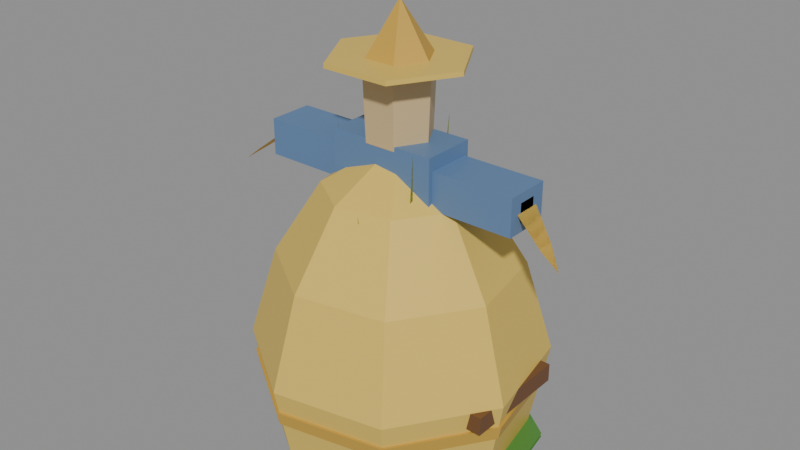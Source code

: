 # Source: farmyard.blend  (saved by Blender 5.2.45; exported with 4.5.12 LTS)
import bpy
from mathutils import Matrix  # noqa: F401  (used for matrix-valued properties, if any)

bpy.ops.wm.read_factory_settings(use_empty=True)
scene = bpy.context.scene
scene.name = 'Scene'

# ---- collections
col_prop_scarecrow = bpy.data.collections.new('prop_scarecrow'); scene.collection.children.link(col_prop_scarecrow)
col_prop_haystack = bpy.data.collections.new('prop_haystack'); scene.collection.children.link(col_prop_haystack)
col_prop_beehive = bpy.data.collections.new('prop_beehive'); scene.collection.children.link(col_prop_beehive)
col_prop_reeds = bpy.data.collections.new('prop_reeds'); scene.collection.children.link(col_prop_reeds)
col_prop_waterlily = bpy.data.collections.new('prop_waterlily'); scene.collection.children.link(col_prop_waterlily)

# ---- materials (node trees are filled in below, after node groups)
mat_plain_farm_pole = bpy.data.materials.new('plain:farm pole')
mat_plain_farm_pole.diffuse_color = (0.1559, 0.06848, 0.02519, 1.0)
mat_plain_scarecrow_shirt = bpy.data.materials.new('plain:scarecrow shirt')
mat_plain_scarecrow_shirt.diffuse_color = (0.1144, 0.2122, 0.3916, 1.0)
mat_plain_scarecrow_patch = bpy.data.materials.new('plain:scarecrow patch')
mat_plain_scarecrow_patch.diffuse_color = (0.4851, 0.09084, 0.04231, 1.0)
mat_plain_scarecrow_sack = bpy.data.materials.new('plain:scarecrow sack')
mat_plain_scarecrow_sack.diffuse_color = (0.6105, 0.4508, 0.2307, 1.0)
mat_plain_farm_straw = bpy.data.materials.new('plain:farm straw')
mat_plain_farm_straw.diffuse_color = (0.7454, 0.521, 0.1022, 1.0)
mat_plain_farm_straw_shade = bpy.data.materials.new('plain:farm straw shade')
mat_plain_farm_straw_shade.diffuse_color = (0.5711, 0.3467, 0.04817, 1.0)
mat_plain_skep_door = bpy.data.materials.new('plain:skep door')
mat_plain_skep_door.diffuse_color = (0.02315, 0.01444, 0.009134, 1.0)
mat_plain_reed_green = bpy.data.materials.new('plain:reed green')
mat_plain_reed_green.diffuse_color = (0.159, 0.2747, 0.04231, 1.0)
mat_plain_reed_tip = bpy.data.materials.new('plain:reed tip')
mat_plain_reed_tip.diffuse_color = (0.3231, 0.3916, 0.08022, 1.0)
mat_plain_bulrush = bpy.data.materials.new('plain:bulrush')
mat_plain_bulrush.diffuse_color = (0.1022, 0.04231, 0.016, 1.0)
mat_plain_lily_pad = bpy.data.materials.new('plain:lily pad')
mat_plain_lily_pad.diffuse_color = (0.07819, 0.2542, 0.04519, 1.0)
mat_plain_lily_petal = bpy.data.materials.new('plain:lily petal')
mat_plain_lily_petal.diffuse_color = (0.8879, 0.5776, 0.6724, 1.0)
mat_plain_lily_heart = bpy.data.materials.new('plain:lily heart')
mat_plain_lily_heart.diffuse_color = (0.8879, 0.624, 0.06848, 1.0)

# ---- material node trees
mat_plain_farm_pole.use_nodes = True; mat_plain_farm_pole.node_tree.nodes.clear()
_N = mat_plain_farm_pole.node_tree.nodes; _L = mat_plain_farm_pole.node_tree.links
n0 = _N.new('ShaderNodeBsdfPrincipled'); n0.name = 'Principled BSDF'; n0.location = (-200, 100)
n0.inputs[0].default_value = (0.1559, 0.06848, 0.02519, 1.0)
n0.inputs[10].default_value = 0.005
n1 = _N.new('ShaderNodeOutputMaterial'); n1.name = 'Material Output'; n1.location = (200, 100)
_L.new(n0.outputs[0], n1.inputs[0])
n1.is_active_output = True
mat_plain_scarecrow_shirt.use_nodes = True; mat_plain_scarecrow_shirt.node_tree.nodes.clear()
_N = mat_plain_scarecrow_shirt.node_tree.nodes; _L = mat_plain_scarecrow_shirt.node_tree.links
n0 = _N.new('ShaderNodeBsdfPrincipled'); n0.name = 'Principled BSDF'; n0.location = (-200, 100)
n0.inputs[0].default_value = (0.1144, 0.2122, 0.3916, 1.0)
n0.inputs[10].default_value = 0.005
n1 = _N.new('ShaderNodeOutputMaterial'); n1.name = 'Material Output'; n1.location = (200, 100)
_L.new(n0.outputs[0], n1.inputs[0])
n1.is_active_output = True
mat_plain_scarecrow_patch.use_nodes = True; mat_plain_scarecrow_patch.node_tree.nodes.clear()
_N = mat_plain_scarecrow_patch.node_tree.nodes; _L = mat_plain_scarecrow_patch.node_tree.links
n0 = _N.new('ShaderNodeBsdfPrincipled'); n0.name = 'Principled BSDF'; n0.location = (-200, 100)
n0.inputs[0].default_value = (0.4851, 0.09084, 0.04231, 1.0)
n0.inputs[10].default_value = 0.005
n1 = _N.new('ShaderNodeOutputMaterial'); n1.name = 'Material Output'; n1.location = (200, 100)
_L.new(n0.outputs[0], n1.inputs[0])
n1.is_active_output = True
mat_plain_scarecrow_sack.use_nodes = True; mat_plain_scarecrow_sack.node_tree.nodes.clear()
_N = mat_plain_scarecrow_sack.node_tree.nodes; _L = mat_plain_scarecrow_sack.node_tree.links
n0 = _N.new('ShaderNodeBsdfPrincipled'); n0.name = 'Principled BSDF'; n0.location = (-200, 100)
n0.inputs[0].default_value = (0.6105, 0.4508, 0.2307, 1.0)
n0.inputs[10].default_value = 0.005
n1 = _N.new('ShaderNodeOutputMaterial'); n1.name = 'Material Output'; n1.location = (200, 100)
_L.new(n0.outputs[0], n1.inputs[0])
n1.is_active_output = True
mat_plain_farm_straw.use_nodes = True; mat_plain_farm_straw.node_tree.nodes.clear()
_N = mat_plain_farm_straw.node_tree.nodes; _L = mat_plain_farm_straw.node_tree.links
n0 = _N.new('ShaderNodeBsdfPrincipled'); n0.name = 'Principled BSDF'; n0.location = (-200, 100)
n0.inputs[0].default_value = (0.7454, 0.521, 0.1022, 1.0)
n0.inputs[10].default_value = 0.005
n1 = _N.new('ShaderNodeOutputMaterial'); n1.name = 'Material Output'; n1.location = (200, 100)
_L.new(n0.outputs[0], n1.inputs[0])
n1.is_active_output = True
mat_plain_farm_straw_shade.use_nodes = True; mat_plain_farm_straw_shade.node_tree.nodes.clear()
_N = mat_plain_farm_straw_shade.node_tree.nodes; _L = mat_plain_farm_straw_shade.node_tree.links
n0 = _N.new('ShaderNodeBsdfPrincipled'); n0.name = 'Principled BSDF'; n0.location = (-200, 100)
n0.inputs[0].default_value = (0.5711, 0.3467, 0.04817, 1.0)
n0.inputs[10].default_value = 0.005
n1 = _N.new('ShaderNodeOutputMaterial'); n1.name = 'Material Output'; n1.location = (200, 100)
_L.new(n0.outputs[0], n1.inputs[0])
n1.is_active_output = True
mat_plain_skep_door.use_nodes = True; mat_plain_skep_door.node_tree.nodes.clear()
_N = mat_plain_skep_door.node_tree.nodes; _L = mat_plain_skep_door.node_tree.links
n0 = _N.new('ShaderNodeBsdfPrincipled'); n0.name = 'Principled BSDF'; n0.location = (-200, 100)
n0.inputs[0].default_value = (0.02315, 0.01444, 0.009134, 1.0)
n0.inputs[10].default_value = 0.005
n1 = _N.new('ShaderNodeOutputMaterial'); n1.name = 'Material Output'; n1.location = (200, 100)
_L.new(n0.outputs[0], n1.inputs[0])
n1.is_active_output = True
mat_plain_reed_green.use_nodes = True; mat_plain_reed_green.node_tree.nodes.clear()
_N = mat_plain_reed_green.node_tree.nodes; _L = mat_plain_reed_green.node_tree.links
n0 = _N.new('ShaderNodeBsdfPrincipled'); n0.name = 'Principled BSDF'; n0.location = (-200, 100)
n0.inputs[0].default_value = (0.159, 0.2747, 0.04231, 1.0)
n0.inputs[10].default_value = 0.005
n1 = _N.new('ShaderNodeOutputMaterial'); n1.name = 'Material Output'; n1.location = (200, 100)
_L.new(n0.outputs[0], n1.inputs[0])
n1.is_active_output = True
mat_plain_reed_tip.use_nodes = True; mat_plain_reed_tip.node_tree.nodes.clear()
_N = mat_plain_reed_tip.node_tree.nodes; _L = mat_plain_reed_tip.node_tree.links
n0 = _N.new('ShaderNodeBsdfPrincipled'); n0.name = 'Principled BSDF'; n0.location = (-200, 100)
n0.inputs[0].default_value = (0.3231, 0.3916, 0.08022, 1.0)
n0.inputs[10].default_value = 0.005
n1 = _N.new('ShaderNodeOutputMaterial'); n1.name = 'Material Output'; n1.location = (200, 100)
_L.new(n0.outputs[0], n1.inputs[0])
n1.is_active_output = True
mat_plain_bulrush.use_nodes = True; mat_plain_bulrush.node_tree.nodes.clear()
_N = mat_plain_bulrush.node_tree.nodes; _L = mat_plain_bulrush.node_tree.links
n0 = _N.new('ShaderNodeBsdfPrincipled'); n0.name = 'Principled BSDF'; n0.location = (-200, 100)
n0.inputs[0].default_value = (0.1022, 0.04231, 0.016, 1.0)
n0.inputs[10].default_value = 0.005
n1 = _N.new('ShaderNodeOutputMaterial'); n1.name = 'Material Output'; n1.location = (200, 100)
_L.new(n0.outputs[0], n1.inputs[0])
n1.is_active_output = True
mat_plain_lily_pad.use_nodes = True; mat_plain_lily_pad.node_tree.nodes.clear()
_N = mat_plain_lily_pad.node_tree.nodes; _L = mat_plain_lily_pad.node_tree.links
n0 = _N.new('ShaderNodeBsdfPrincipled'); n0.name = 'Principled BSDF'; n0.location = (-200, 100)
n0.inputs[0].default_value = (0.07819, 0.2542, 0.04519, 1.0)
n0.inputs[10].default_value = 0.005
n1 = _N.new('ShaderNodeOutputMaterial'); n1.name = 'Material Output'; n1.location = (200, 100)
_L.new(n0.outputs[0], n1.inputs[0])
n1.is_active_output = True
mat_plain_lily_petal.use_nodes = True; mat_plain_lily_petal.node_tree.nodes.clear()
_N = mat_plain_lily_petal.node_tree.nodes; _L = mat_plain_lily_petal.node_tree.links
n0 = _N.new('ShaderNodeBsdfPrincipled'); n0.name = 'Principled BSDF'; n0.location = (-200, 100)
n0.inputs[0].default_value = (0.8879, 0.5776, 0.6724, 1.0)
n0.inputs[10].default_value = 0.005
n1 = _N.new('ShaderNodeOutputMaterial'); n1.name = 'Material Output'; n1.location = (200, 100)
_L.new(n0.outputs[0], n1.inputs[0])
n1.is_active_output = True
mat_plain_lily_heart.use_nodes = True; mat_plain_lily_heart.node_tree.nodes.clear()
_N = mat_plain_lily_heart.node_tree.nodes; _L = mat_plain_lily_heart.node_tree.links
n0 = _N.new('ShaderNodeBsdfPrincipled'); n0.name = 'Principled BSDF'; n0.location = (-200, 100)
n0.inputs[0].default_value = (0.8879, 0.624, 0.06848, 1.0)
n0.inputs[10].default_value = 0.005
n1 = _N.new('ShaderNodeOutputMaterial'); n1.name = 'Material Output'; n1.location = (200, 100)
_L.new(n0.outputs[0], n1.inputs[0])
n1.is_active_output = True

# ---- meshes
me_prop_scarecrow_figure = bpy.data.meshes.new('prop_scarecrow figure')
me_prop_scarecrow_figure.from_pydata([(-0.0125, 0.0125, 0.0), (0.0125, 0.0125, 0.0), (0.0125, 0.0125, 0.4), (-0.0125, 0.0125, 0.4), (-0.0125, -0.0125, 0.0), (0.0125, -0.0125, 0.0), (0.0125, -0.0125, 0.4), (-0.0125, -0.0125, 0.4), (-0.15, 0.01, 0.29), (0.15, 0.01, 0.29), (0.15, 0.01, 0.31), (-0.15, 0.01, 0.31), (-0.15, -0.01, 0.29), (0.15, -0.01, 0.29), (0.15, -0.01, 0.31), (-0.15, -0.01, 0.31), (-0.06, 0.03, 0.205), (0.06, 0.03, 0.205), (0.06, 0.03, 0.335), (-0.06, 0.03, 0.335), (-0.06, -0.03, 0.205), (0.06, -0.03, 0.205), (0.06, -0.03, 0.335), (-0.06, -0.03, 0.335), (-0.15, 0.025, 0.28), (0.15, 0.025, 0.28), (0.15, 0.025, 0.32), (-0.15, 0.025, 0.32), (-0.15, -0.025, 0.28), (0.15, -0.025, 0.28), (0.15, -0.025, 0.32), (-0.15, -0.025, 0.32), (0.0075, -0.029, 0.2325), (0.0425, -0.029, 0.2325), (0.0425, -0.029, 0.2675), (0.0075, -0.029, 0.2675), (0.0075, -0.033, 0.2325), (0.0425, -0.033, 0.2325), (0.0425, -0.033, 0.2675), (0.0075, -0.033, 0.2675), (0.035, 0.0, 0.33), (0.0175, -0.03031, 0.33), (-0.0175, -0.03031, 0.33), (-0.035, -4.286e-18, 0.33), (-0.0175, 0.03031, 0.33), (0.0175, 0.03031, 0.33), (0.038, 0.0, 0.41), (0.019, -0.03291, 0.41), (-0.019, -0.03291, 0.41), (-0.038, -4.654e-18, 0.41), (-0.019, 0.03291, 0.41), (0.019, 0.03291, 0.41), (-0.15, 0.015, 0.3), (-0.15, -0.015, 0.3), (-0.18, -0.021, 0.276), (-0.18, -0.003, 0.276), (-0.18, -0.003, 0.276), (-0.18, -0.021, 0.276), (-0.2, -0.02, 0.26), (0.15, 0.015, 0.3), (0.15, -0.015, 0.3), (0.18, -0.021, 0.276), (0.18, -0.003, 0.276), (0.18, -0.003, 0.276), (0.18, -0.021, 0.276), (0.2, -0.02, 0.26), (0.075, 0.0, 0.41), (0.0375, -0.06495, 0.41), (-0.0375, -0.06495, 0.41), (-0.075, -9.185e-18, 0.41), (-0.0375, 0.06495, 0.41), (0.0375, 0.06495, 0.41), (0.075, 0.0, 0.415), (0.0375, -0.06495, 0.415), (-0.0375, -0.06495, 0.415), (-0.075, -9.185e-18, 0.415), (-0.0375, 0.06495, 0.415), (0.0375, 0.06495, 0.415), (0.035, 0.0, 0.415), (0.0175, -0.03031, 0.415), (-0.0175, -0.03031, 0.415), (-0.035, -4.286e-18, 0.415), (-0.0175, 0.03031, 0.415), (0.0175, 0.03031, 0.415), (0.0, 0.0, 0.47)], [], [(0, 3, 2, 1), (4, 5, 6, 7), (0, 1, 5, 4), (2, 3, 7, 6), (1, 2, 6, 5), (0, 4, 7, 3), (8, 11, 10, 9), (12, 13, 14, 15), (8, 9, 13, 12), (10, 11, 15, 14), (9, 10, 14, 13), (8, 12, 15, 11), (16, 19, 18, 17), (20, 21, 22, 23), (16, 17, 21, 20), (18, 19, 23, 22), (17, 18, 22, 21), (16, 20, 23, 19), (24, 27, 26, 25), (28, 29, 30, 31), (24, 25, 29, 28), (26, 27, 31, 30), (25, 26, 30, 29), (24, 28, 31, 27), (32, 35, 34, 33), (36, 37, 38, 39), (32, 33, 37, 36), (34, 35, 39, 38), (33, 34, 38, 37), (32, 36, 39, 35), (41, 40, 46, 47), (42, 41, 47, 48), (43, 42, 48, 49), (44, 43, 49, 50), (45, 44, 50, 51), (40, 45, 51, 46), (51, 50, 49, 48, 47, 46), (40, 41, 42, 43, 44, 45), (52, 53, 54, 55), (55, 54, 53, 52), (56, 57, 58), (58, 57, 56), (59, 60, 61, 62), (62, 61, 60, 59), (63, 64, 65), (65, 64, 63), (67, 66, 72, 73), (68, 67, 73, 74), (69, 68, 74, 75), (70, 69, 75, 76), (71, 70, 76, 77), (66, 71, 77, 72), (77, 76, 75, 74, 73, 72), (66, 67, 68, 69, 70, 71), (79, 78, 84), (80, 79, 84), (81, 80, 84), (82, 81, 84), (83, 82, 84), (78, 83, 84)])
me_prop_scarecrow_figure.polygons.foreach_set('material_index', [0, 0, 0, 0, 0, 0, 0, 0, 0, 0, 0, 0, 1, 1, 1, 1, 1, 1, 1, 1, 1, 1, 1, 1, 2, 2, 2, 2, 2, 2, 3, 3, 3, 3, 3, 3, 3, 3, 4, 4, 4, 4, 4, 4, 4, 4, 4, 4, 4, 4, 4, 4, 4, 4, 5, 5, 5, 5, 5, 5])
me_prop_scarecrow_figure.materials.append(mat_plain_farm_pole)
me_prop_scarecrow_figure.materials.append(mat_plain_scarecrow_shirt)
me_prop_scarecrow_figure.materials.append(mat_plain_scarecrow_patch)
me_prop_scarecrow_figure.materials.append(mat_plain_scarecrow_sack)
me_prop_scarecrow_figure.materials.append(mat_plain_farm_straw)
me_prop_scarecrow_figure.materials.append(mat_plain_farm_straw_shade)
me_prop_scarecrow_figure.update()
me_prop_haystack_stack = bpy.data.meshes.new('prop_haystack stack')
me_prop_haystack_stack.from_pydata([(0.1372, -0.02781, 0.0), (0.07735, -0.1167, 0.0), (-0.02781, -0.1372, 0.0), (-0.1167, -0.07735, 0.0), (-0.1372, 0.02781, 0.0), (-0.07735, 0.1167, 0.0), (0.02781, 0.1372, 0.0), (0.1167, 0.07735, 0.0), (0.1568, -0.03179, 0.1), (0.08841, -0.1334, 0.1), (-0.03179, -0.1568, 0.1), (-0.1334, -0.08841, 0.1), (-0.1568, 0.03179, 0.1), (-0.08841, 0.1334, 0.1), (0.03179, 0.1568, 0.1), (0.1334, 0.08841, 0.1), (0.1274, -0.02583, 0.2), (0.07183, -0.1084, 0.2), (-0.02583, -0.1274, 0.2), (-0.1084, -0.07183, 0.2), (-0.1274, 0.02583, 0.2), (-0.07183, 0.1084, 0.2), (0.02583, 0.1274, 0.2), (0.1084, 0.07183, 0.2), (0.07841, -0.01589, 0.28), (0.0442, -0.06668, 0.28), (-0.01589, -0.07841, 0.28), (-0.06668, -0.0442, 0.28), (-0.07841, 0.01589, 0.28), (-0.0442, 0.06668, 0.28), (0.01589, 0.07841, 0.28), (0.06668, 0.0442, 0.28), (0.0, 0.0, 0.33), (0.1519, -0.03079, 0.06), (0.08564, -0.1292, 0.06), (-0.03079, -0.1519, 0.06), (-0.1292, -0.08564, 0.06), (-0.1519, 0.03079, 0.06), (-0.08564, 0.1292, 0.06), (0.03079, 0.1519, 0.06), (0.1292, 0.08564, 0.06), (0.1549, -0.03139, 0.075), (0.0873, -0.1317, 0.075), (-0.03139, -0.1549, 0.075), (-0.1317, -0.0873, 0.075), (-0.1549, 0.03139, 0.075), (-0.0873, 0.1317, 0.075), (0.03139, 0.1549, 0.075), (0.1317, 0.0873, 0.075), (-0.0075, 0.0075, 0.32), (0.0075, 0.0075, 0.32), (0.0075, 0.0075, 0.4), (-0.0075, 0.0075, 0.4), (-0.0075, -0.0075, 0.32), (0.0075, -0.0075, 0.32), (0.0075, -0.0075, 0.4), (-0.0075, -0.0075, 0.4)], [], [(1, 0, 8, 9), (2, 1, 9, 10), (3, 2, 10, 11), (4, 3, 11, 12), (5, 4, 12, 13), (6, 5, 13, 14), (7, 6, 14, 15), (0, 7, 15, 8), (9, 8, 16, 17), (10, 9, 17, 18), (11, 10, 18, 19), (12, 11, 19, 20), (13, 12, 20, 21), (14, 13, 21, 22), (15, 14, 22, 23), (8, 15, 23, 16), (17, 16, 24, 25), (18, 17, 25, 26), (19, 18, 26, 27), (20, 19, 27, 28), (21, 20, 28, 29), (22, 21, 29, 30), (23, 22, 30, 31), (16, 23, 31, 24), (25, 24, 32), (26, 25, 32), (27, 26, 32), (28, 27, 32), (29, 28, 32), (30, 29, 32), (31, 30, 32), (24, 31, 32), (0, 1, 2, 3, 4, 5, 6, 7), (34, 33, 41, 42), (35, 34, 42, 43), (36, 35, 43, 44), (37, 36, 44, 45), (38, 37, 45, 46), (39, 38, 46, 47), (40, 39, 47, 48), (33, 40, 48, 41), (48, 47, 46, 45, 44, 43, 42, 41), (49, 52, 51, 50), (53, 54, 55, 56), (49, 50, 54, 53), (51, 52, 56, 55), (50, 51, 55, 54), (49, 53, 56, 52)])
me_prop_haystack_stack.polygons.foreach_set('material_index', [0, 0, 0, 0, 0, 0, 0, 0, 0, 0, 0, 0, 0, 0, 0, 0, 0, 0, 0, 0, 0, 0, 0, 0, 0, 0, 0, 0, 0, 0, 0, 0, 0, 1, 1, 1, 1, 1, 1, 1, 1, 1, 2, 2, 2, 2, 2, 2])
me_prop_haystack_stack.materials.append(mat_plain_farm_straw)
me_prop_haystack_stack.materials.append(mat_plain_farm_straw_shade)
me_prop_haystack_stack.materials.append(mat_plain_farm_pole)
me_prop_haystack_stack.update()
me_prop_beehive_bench = bpy.data.meshes.new('prop_beehive bench')
me_prop_beehive_bench.from_pydata([(-0.1125, 0.05, 0.0), (-0.0875, 0.05, 0.0), (-0.0875, 0.05, 0.08), (-0.1125, 0.05, 0.08), (-0.1125, -0.05, 0.0), (-0.0875, -0.05, 0.0), (-0.0875, -0.05, 0.08), (-0.1125, -0.05, 0.08), (0.0875, 0.05, 0.0), (0.1125, 0.05, 0.0), (0.1125, 0.05, 0.08), (0.0875, 0.05, 0.08), (0.0875, -0.05, 0.0), (0.1125, -0.05, 0.0), (0.1125, -0.05, 0.08), (0.0875, -0.05, 0.08), (-0.15, 0.06, 0.08), (0.15, 0.06, 0.08), (0.15, 0.06, 0.1), (-0.15, 0.06, 0.1), (-0.15, -0.06, 0.08), (0.15, -0.06, 0.08), (0.15, -0.06, 0.1), (-0.15, -0.06, 0.1), (-0.014, 0.0, 0.1), (-0.042, -0.0485, 0.1), (-0.098, -0.0485, 0.1), (-0.126, -6.858e-18, 0.1), (-0.098, 0.0485, 0.1), (-0.042, 0.0485, 0.1), (-0.016, 0.0, 0.15), (-0.043, -0.04677, 0.15), (-0.097, -0.04677, 0.15), (-0.124, -6.613e-18, 0.15), (-0.097, 0.04677, 0.15), (-0.043, 0.04677, 0.15), (-0.04, 0.0, 0.19), (-0.055, -0.02598, 0.19), (-0.085, -0.02598, 0.19), (-0.1, -3.674e-18, 0.19), (-0.085, 0.02598, 0.19), (-0.055, 0.02598, 0.19), (-0.07, 0.0, 0.215), (-0.081, -0.056, 0.104), (-0.059, -0.056, 0.104), (-0.059, -0.054, 0.122), (-0.081, -0.054, 0.122), (0.126, 0.0, 0.1), (0.098, -0.0485, 0.1), (0.042, -0.0485, 0.1), (0.014, -6.858e-18, 0.1), (0.042, 0.0485, 0.1), (0.098, 0.0485, 0.1), (0.124, 0.0, 0.15), (0.097, -0.04677, 0.15), (0.043, -0.04677, 0.15), (0.016, -6.613e-18, 0.15), (0.043, 0.04677, 0.15), (0.097, 0.04677, 0.15), (0.1, 0.0, 0.19), (0.085, -0.02598, 0.19), (0.055, -0.02598, 0.19), (0.04, -3.674e-18, 0.19), (0.055, 0.02598, 0.19), (0.085, 0.02598, 0.19), (0.07, 0.0, 0.215), (0.059, -0.056, 0.104), (0.081, -0.056, 0.104), (0.081, -0.054, 0.122), (0.059, -0.054, 0.122)], [], [(0, 3, 2, 1), (4, 5, 6, 7), (0, 1, 5, 4), (2, 3, 7, 6), (1, 2, 6, 5), (0, 4, 7, 3), (8, 11, 10, 9), (12, 13, 14, 15), (8, 9, 13, 12), (10, 11, 15, 14), (9, 10, 14, 13), (8, 12, 15, 11), (16, 19, 18, 17), (20, 21, 22, 23), (16, 17, 21, 20), (18, 19, 23, 22), (17, 18, 22, 21), (16, 20, 23, 19), (25, 24, 30, 31), (26, 25, 31, 32), (27, 26, 32, 33), (28, 27, 33, 34), (29, 28, 34, 35), (24, 29, 35, 30), (31, 30, 36, 37), (32, 31, 37, 38), (33, 32, 38, 39), (34, 33, 39, 40), (35, 34, 40, 41), (30, 35, 41, 36), (37, 36, 42), (38, 37, 42), (39, 38, 42), (40, 39, 42), (41, 40, 42), (36, 41, 42), (43, 44, 45, 46), (48, 47, 53, 54), (49, 48, 54, 55), (50, 49, 55, 56), (51, 50, 56, 57), (52, 51, 57, 58), (47, 52, 58, 53), (54, 53, 59, 60), (55, 54, 60, 61), (56, 55, 61, 62), (57, 56, 62, 63), (58, 57, 63, 64), (53, 58, 64, 59), (60, 59, 65), (61, 60, 65), (62, 61, 65), (63, 62, 65), (64, 63, 65), (59, 64, 65), (66, 67, 68, 69)])
me_prop_beehive_bench.polygons.foreach_set('material_index', [0, 0, 0, 0, 0, 0, 0, 0, 0, 0, 0, 0, 0, 0, 0, 0, 0, 0, 1, 1, 1, 1, 1, 1, 1, 1, 1, 1, 1, 1, 1, 1, 1, 1, 1, 1, 2, 1, 1, 1, 1, 1, 1, 1, 1, 1, 1, 1, 1, 1, 1, 1, 1, 1, 1, 2])
me_prop_beehive_bench.materials.append(mat_plain_farm_pole)
me_prop_beehive_bench.materials.append(mat_plain_farm_straw)
me_prop_beehive_bench.materials.append(mat_plain_skep_door)
me_prop_beehive_bench.update()
me_prop_reeds_clump = bpy.data.meshes.new('prop_reeds clump')
me_prop_reeds_clump.from_pydata([(0.02, 0.009, 0.0), (0.02, -0.009, 0.0), (0.038, -0.0054, 0.132), (0.038, 0.0054, 0.132), (0.038, 0.0054, 0.132), (0.038, -0.0054, 0.132), (0.05, 0.0, 0.22), (0.02681, -0.0135, 0.0), (0.02681, -0.0315, 0.0), (0.0406, -0.03947, 0.204), (0.0406, -0.02867, 0.204), (0.0406, -0.02867, 0.204), (0.0406, -0.03947, 0.204), (0.04979, -0.04178, 0.34), (-0.0003176, -0.04924, 0.0), (0.01768, -0.04924, 0.0), (0.01721, -0.06697, 0.168), (0.006408, -0.06697, 0.168), (0.006408, -0.06697, 0.168), (0.01721, -0.06697, 0.168), (0.01389, -0.07878, 0.28), (-0.019, -0.01732, 0.0), (-0.001, -0.01732, 0.0), (-0.0136, -0.03291, 0.132), (-0.0244, -0.03291, 0.132), (-0.0244, -0.03291, 0.132), (-0.0136, -0.03291, 0.132), (-0.025, -0.0433, 0.22), (-0.03289, -0.002971, 0.0), (-0.03289, -0.02097, 0.0), (-0.0498, -0.02353, 0.204), (-0.0498, -0.01273, 0.204), (-0.0498, -0.01273, 0.204), (-0.0498, -0.02353, 0.204), (-0.06108, -0.02223, 0.34), (-0.04698, 0.0261, 0.0), (-0.04698, 0.008101, 0.0), (-0.0639, 0.01786, 0.168), (-0.0639, 0.02866, 0.168), (-0.0639, 0.02866, 0.168), (-0.0639, 0.01786, 0.168), (-0.07518, 0.02736, 0.28), (-0.019, 0.01732, 0.0), (-0.001, 0.01732, 0.0), (-0.0136, 0.03291, 0.132), (-0.0244, 0.03291, 0.132), (-0.0244, 0.03291, 0.132), (-0.0136, 0.03291, 0.132), (-0.025, 0.0433, 0.22), (-0.002922, 0.03447, 0.0), (0.01508, 0.03447, 0.0), (0.0146, 0.05219, 0.204), (0.003803, 0.05219, 0.204), (0.003803, 0.05219, 0.204), (0.0146, 0.05219, 0.204), (0.01129, 0.06401, 0.34), (0.0383, 0.04114, 0.0), (0.0383, 0.02314, 0.0), (0.05209, 0.03831, 0.168), (0.05209, 0.04911, 0.168), (0.05209, 0.04911, 0.168), (0.05209, 0.03831, 0.168), (0.06128, 0.05142, 0.28), (0.0075, 0.0125, 0.0), (0.0125, 0.0125, 0.0), (0.0125, 0.0125, 0.3), (0.0075, 0.0125, 0.3), (0.0075, 0.0075, 0.0), (0.0125, 0.0075, 0.0), (0.0125, 0.0075, 0.3), (0.0075, 0.0075, 0.3), (0.002, 0.018, 0.3), (0.018, 0.018, 0.3), (0.018, 0.018, 0.35), (0.002, 0.018, 0.35), (0.002, 0.002, 0.3), (0.018, 0.002, 0.3), (0.018, 0.002, 0.35), (0.002, 0.002, 0.35), (-0.0225, -0.0175, 0.0), (-0.0175, -0.0175, 0.0), (-0.0175, -0.0175, 0.26), (-0.0225, -0.0175, 0.26), (-0.0225, -0.0225, 0.0), (-0.0175, -0.0225, 0.0), (-0.0175, -0.0225, 0.26), (-0.0225, -0.0225, 0.26), (-0.028, -0.012, 0.26), (-0.012, -0.012, 0.26), (-0.012, -0.012, 0.31), (-0.028, -0.012, 0.31), (-0.028, -0.028, 0.26), (-0.012, -0.028, 0.26), (-0.012, -0.028, 0.31), (-0.028, -0.028, 0.31)], [], [(0, 1, 2, 3), (3, 2, 1, 0), (4, 5, 6), (6, 5, 4), (7, 8, 9, 10), (10, 9, 8, 7), (11, 12, 13), (13, 12, 11), (14, 15, 16, 17), (17, 16, 15, 14), (18, 19, 20), (20, 19, 18), (21, 22, 23, 24), (24, 23, 22, 21), (25, 26, 27), (27, 26, 25), (28, 29, 30, 31), (31, 30, 29, 28), (32, 33, 34), (34, 33, 32), (35, 36, 37, 38), (38, 37, 36, 35), (39, 40, 41), (41, 40, 39), (42, 43, 44, 45), (45, 44, 43, 42), (46, 47, 48), (48, 47, 46), (49, 50, 51, 52), (52, 51, 50, 49), (53, 54, 55), (55, 54, 53), (56, 57, 58, 59), (59, 58, 57, 56), (60, 61, 62), (62, 61, 60), (63, 66, 65, 64), (67, 68, 69, 70), (63, 64, 68, 67), (65, 66, 70, 69), (64, 65, 69, 68), (63, 67, 70, 66), (71, 74, 73, 72), (75, 76, 77, 78), (71, 72, 76, 75), (73, 74, 78, 77), (72, 73, 77, 76), (71, 75, 78, 74), (79, 82, 81, 80), (83, 84, 85, 86), (79, 80, 84, 83), (81, 82, 86, 85), (80, 81, 85, 84), (79, 83, 86, 82), (87, 90, 89, 88), (91, 92, 93, 94), (87, 88, 92, 91), (89, 90, 94, 93), (88, 89, 93, 92), (87, 91, 94, 90)])
me_prop_reeds_clump.polygons.foreach_set('material_index', [0, 0, 1, 1, 0, 0, 1, 1, 0, 0, 1, 1, 0, 0, 1, 1, 0, 0, 1, 1, 0, 0, 1, 1, 0, 0, 1, 1, 0, 0, 1, 1, 0, 0, 1, 1, 0, 0, 0, 0, 0, 0, 2, 2, 2, 2, 2, 2, 0, 0, 0, 0, 0, 0, 2, 2, 2, 2, 2, 2])
me_prop_reeds_clump.materials.append(mat_plain_reed_green)
me_prop_reeds_clump.materials.append(mat_plain_reed_tip)
me_prop_reeds_clump.materials.append(mat_plain_bulrush)
me_prop_reeds_clump.update()
me_prop_waterlily_pads = bpy.data.meshes.new('prop_waterlily pads')
me_prop_waterlily_pads.from_pydata([(0.04877, -0.05021, 0.0), (0.001124, -0.06999, 0.0), (-0.04713, -0.05175, 0.0), (-0.06979, -0.005411, 0.0), (-0.05455, 0.04387, 0.0), (-0.009677, 0.06933, 0.0), (0.04045, 0.05713, 0.0), (0.0686, 0.01391, 0.0), (0.0, 0.0, 0.0), (0.04877, -0.05021, 0.004), (0.001124, -0.06999, 0.004), (-0.04713, -0.05175, 0.004), (-0.06979, -0.005411, 0.004), (-0.05455, 0.04387, 0.004), (-0.009677, 0.06933, 0.004), (0.04045, 0.05713, 0.004), (0.0686, 0.01391, 0.004), (0.0, 0.0, 0.004), (0.0548, 0.01863, 0.0), (0.05243, 0.0554, 0.0), (0.0759, 0.08381, 0.0), (0.1125, 0.08842, 0.0), (0.1423, 0.06674, 0.0), (0.1491, 0.03053, 0.0), (0.1293, -0.0005324, 0.0), (0.09356, -0.009583, 0.0), (0.1, 0.04, 0.0), (0.0548, 0.01863, 0.004), (0.05243, 0.0554, 0.004), (0.0759, 0.08381, 0.004), (0.1125, 0.08842, 0.004), (0.1423, 0.06674, 0.004), (0.1491, 0.03053, 0.004), (0.1293, -0.0005324, 0.004), (0.09356, -0.009583, 0.004), (0.1, 0.04, 0.004), (0.02553, -0.01575, 0.008), (0.02553, -0.004247, 0.008), (0.05, -0.01, 0.033), (0.01528, -0.022, 0.008), (0.02525, -0.01624, 0.008), (0.0325, -0.04031, 0.033), (0.004752, -0.01624, 0.008), (0.01472, -0.022, 0.008), (-0.0025, -0.04031, 0.033), (0.004469, -0.004247, 0.008), (0.004469, -0.01575, 0.008), (-0.02, -0.01, 0.033), (0.01472, 0.001997, 0.008), (0.004752, -0.003756, 0.008), (-0.0025, 0.02031, 0.033), (0.02525, -0.003756, 0.008), (0.01528, 0.001997, 0.008), (0.0325, 0.02031, 0.033), (0.008, -0.003, 0.008), (0.022, -0.003, 0.008), (0.022, -0.003, 0.022), (0.008, -0.003, 0.022), (0.008, -0.017, 0.008), (0.022, -0.017, 0.008), (0.022, -0.017, 0.022), (0.008, -0.017, 0.022)], [], [(9, 10, 11, 12, 13, 14, 15, 16, 17), (8, 7, 6, 5, 4, 3, 2, 1, 0), (27, 28, 29, 30, 31, 32, 33, 34, 35), (26, 25, 24, 23, 22, 21, 20, 19, 18), (36, 37, 38), (38, 37, 36), (39, 40, 41), (41, 40, 39), (42, 43, 44), (44, 43, 42), (45, 46, 47), (47, 46, 45), (48, 49, 50), (50, 49, 48), (51, 52, 53), (53, 52, 51), (54, 57, 56, 55), (58, 59, 60, 61), (54, 55, 59, 58), (56, 57, 61, 60), (55, 56, 60, 59), (54, 58, 61, 57)])
me_prop_waterlily_pads.polygons.foreach_set('material_index', [0, 0, 0, 0, 1, 1, 1, 1, 1, 1, 1, 1, 1, 1, 1, 1, 2, 2, 2, 2, 2, 2])
me_prop_waterlily_pads.materials.append(mat_plain_lily_pad)
me_prop_waterlily_pads.materials.append(mat_plain_lily_petal)
me_prop_waterlily_pads.materials.append(mat_plain_lily_heart)
me_prop_waterlily_pads.update()

# ---- objects
ob_prop_scarecrow_figure = bpy.data.objects.new('prop_scarecrow figure', me_prop_scarecrow_figure)
ob_prop_haystack_stack = bpy.data.objects.new('prop_haystack stack', me_prop_haystack_stack)
ob_prop_beehive_bench = bpy.data.objects.new('prop_beehive bench', me_prop_beehive_bench)
ob_prop_reeds_clump = bpy.data.objects.new('prop_reeds clump', me_prop_reeds_clump)
ob_prop_waterlily_pads = bpy.data.objects.new('prop_waterlily pads', me_prop_waterlily_pads)

# ---- transforms, parenting, visibility, modifiers, constraints
ob_prop_scarecrow_figure.location = (0.0, -0.0, 0.0)
ob_prop_haystack_stack.location = (0.0, -0.0, 0.0)
ob_prop_beehive_bench.location = (0.0, -0.0, 0.0)
ob_prop_reeds_clump.location = (0.0, -0.0, 0.0)
ob_prop_waterlily_pads.location = (0.0, -0.0, 0.0)

# ---- collection membership
col_prop_scarecrow.objects.link(ob_prop_scarecrow_figure)
col_prop_haystack.objects.link(ob_prop_haystack_stack)
col_prop_beehive.objects.link(ob_prop_beehive_bench)
col_prop_reeds.objects.link(ob_prop_reeds_clump)
col_prop_waterlily.objects.link(ob_prop_waterlily_pads)

# ---- scene / render settings (as saved in the file)
scene.frame_start = 1; scene.frame_end = 250; scene.frame_set(1)
scene.render.engine = 'BLENDER_EEVEE_NEXT'
scene.render.bake_bias = 0.0
scene.render.bake_samples = 0
scene.render.compositor_device = 'GPU'
scene.eevee.use_volume_custom_range = False
scene.eevee.fast_gi_thickness_near = 0.1
scene.eevee.fast_gi_thickness_far = 0.0
scene.eevee.ray_tracing_options.screen_trace_thickness = 0.1
bpy.context.view_layer.update()

# ---- added for rendering (the .blend has no active camera and no usable light): camera, sun + grey world if the file has none
cam_auto = bpy.data.cameras.new('AutoCamera')
cam_auto.lens = 50.0
cam_auto.sensor_width = 36.0
cam_auto.clip_end = 1000.0
ob_auto_camera = bpy.data.objects.new('AutoCamera', cam_auto)
scene.collection.objects.link(ob_auto_camera)
ob_auto_camera.location = (0.640519, -0.768623, 0.747415)
ob_auto_camera.rotation_euler = (1.09748, -7.21219e-08, 0.694738)
scene.camera = ob_auto_camera
light_auto_sun = bpy.data.lights.new('AutoSun', 'SUN')
light_auto_sun.energy = 3.0
light_auto_sun.angle = 0.0523599
ob_auto_sun = bpy.data.objects.new('AutoSun', light_auto_sun)
scene.collection.objects.link(ob_auto_sun)
ob_auto_sun.rotation_euler = (0.872665, 0.174533, 0.523599)
if scene.world is None:
    world_auto = bpy.data.worlds.new('AutoWorld')
    world_auto.color = (0.3, 0.3, 0.3)
    scene.world = world_auto
bpy.context.view_layer.update()
